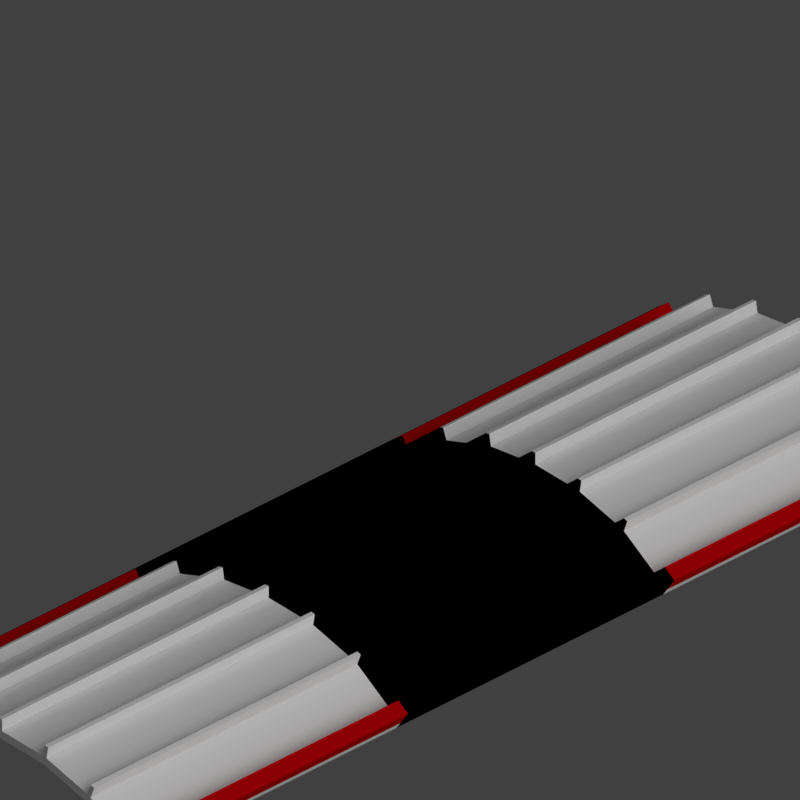 # Source: spcroof1_V002.blend  (saved by Blender 2.79.0; exported with 4.5.12 LTS)
import bpy
from mathutils import Matrix  # noqa: F401  (used for matrix-valued properties, if any)

bpy.ops.wm.read_factory_settings(use_empty=True)
scene = bpy.context.scene
scene.name = 'Scene'

# ---- collections
col_collection_1 = bpy.data.collections.new('Collection 1'); scene.collection.children.link(col_collection_1)
col_collection_11 = bpy.data.collections.new('Collection 11'); scene.collection.children.link(col_collection_11)

# ---- materials (node trees are filled in below, after node groups)
mat_space_steel_red = bpy.data.materials.new('Space steel red')
mat_space_steel_red.alpha_threshold = 0.0
mat_space_steel_red.use_transparent_shadow = False
mat_space_steel_red.diffuse_color = (0.5308, 0.0, 0.002247, 1.0)
mat_space_steel_red.roughness = 0.5
mat_space_steel_red.specular_intensity = 0.2384
mat_space_steel_darker = bpy.data.materials.new('Space steel darker')
mat_space_steel_darker.alpha_threshold = 0.0
mat_space_steel_darker.use_transparent_shadow = False
mat_space_steel_darker.roughness = 0.5
mat_space_steel_darker.specular_intensity = 1.0
mat_space_steel = bpy.data.materials.new('Space steel')
mat_space_steel.alpha_threshold = 0.0
mat_space_steel.use_transparent_shadow = False
mat_space_steel.roughness = 0.5
mat_space_steel.specular_intensity = 1.0
mat_guide = bpy.data.materials.new('guide')
mat_guide.alpha_threshold = 0.0
mat_guide.use_transparent_shadow = False
mat_guide.diffuse_color = (1.0, 0.0, 0.004819, 1.0)
mat_guide.roughness = 0.5

# ---- material node trees

# ---- world
world_world = bpy.data.worlds.new('World'); scene.world = world_world
world_world.color = (0.05088, 0.05088, 0.05088)
world_world.use_sun_shadow = False
world_world.sun_shadow_jitter_overblur = 0.0
world_world.cycles.sampling_method = 'MANUAL'
world_world.light_settings.distance = 0.0

# ---- cameras
cam_camera = bpy.data.cameras.new('Camera')
cam_camera.type = 'ORTHO'
cam_camera.sensor_fit = 'HORIZONTAL'
cam_camera.clip_start = 220.0
cam_camera.clip_end = 340.0
cam_camera.lens = 35.0
cam_camera.sensor_width = 1.0
cam_camera.sensor_height = 18.0
cam_camera.ortho_scale = 8.486
cam_camera.shift_x = -0.000345
cam_camera.shift_y = 0.25
cam_camera.dof.focus_distance = 0.0
cam_camera.dof.aperture_fstop = 128.0
cam_camera.dof.aperture_blades = 6

# ---- lights
light_lightdome = bpy.data.lights.new('LightDome', 'SUN')
light_lightdome.transmission_factor = 0.0
light_lightdome.angle = 0.1993
light_lightdome.energy = 0.1
light_lightdome.shadow_buffer_clip_start = 0.5
light_lightdome.shadow_soft_size = 0.1
light_lightdome.shadow_cascade_max_distance = 1000.0
light_fillerlight = bpy.data.lights.new('FillerLight', 'SUN')
light_fillerlight.transmission_factor = 0.0
light_fillerlight.angle = 0.9273
light_fillerlight.energy = 0.5
light_fillerlight.shadow_buffer_clip_start = 0.5
light_fillerlight.shadow_soft_size = 0.5
light_fillerlight.shadow_cascade_max_distance = 1000.0
light_mainlight = bpy.data.lights.new('MainLight', 'SUN')
light_mainlight.transmission_factor = 0.0
light_mainlight.angle = 0.9273
light_mainlight.energy = 1.3
light_mainlight.shadow_buffer_clip_start = 0.5
light_mainlight.shadow_soft_size = 0.5
light_mainlight.shadow_cascade_max_distance = 1000.0

# ---- meshes
me_cube_003 = bpy.data.meshes.new('Cube.003')
me_cube_003.from_pydata([(-0.1802, -2.0, 6.519e-09), (-0.1802, -2.0, 0.07), (-0.1802, 2.0, 6.519e-09), (-0.1802, 2.0, 0.07), (-9.313e-09, -2.0, 7.451e-09), (-9.313e-09, -2.0, 0.07), (-9.313e-09, 2.0, 7.451e-09), (-9.313e-09, 2.0, 0.07)], [], [(0, 1, 3, 2), (2, 3, 7, 6), (6, 7, 5, 4), (4, 5, 1, 0), (2, 6, 4, 0), (7, 3, 1, 5)])
_uv = me_cube_003.uv_layers.new(name='UVMap')
_uv.uv.foreach_set('vector', [0.5, 0.5, 0.5, 0.535, 2.5, 0.535, 2.5, 0.5, 0.2967, 0.5, 0.2967, 0.535, 0.5, 0.535, 0.5, 0.5, 0.5, 0.5, 0.5, 0.535, -1.5, 0.535, -1.5, 0.5, 0.5, 0.5, 0.5, 0.535, 0.2967, 0.535, 0.2967, 0.5, 0.2967, 0.5, 0.5, 0.5, 0.5, -1.5, 0.2967, -1.5, 0.5, 0.5, 0.2967, 0.5, 0.2967, -1.5, 0.5, -1.5])
me_cube_003.materials.append(mat_space_steel_red)
me_cube_003.use_remesh_preserve_volume = False
me_cube_003.use_remesh_preserve_attributes = False
me_cube_003.use_mirror_vertex_groups = False
me_cube_003.update()
me_cube_002 = bpy.data.meshes.new('Cube.002')
me_cube_002.from_pydata([(-0.027, -2.0, 7.451e-09), (-0.027, -2.0, 0.1415), (-0.027, 2.0, 7.451e-09), (-0.027, 2.0, 0.1415), (0.027, -2.0, 7.451e-09), (0.027, -2.0, 0.1415), (0.027, 2.0, 7.451e-09), (0.027, 2.0, 0.1415)], [], [(0, 1, 3, 2), (2, 3, 7, 6), (6, 7, 5, 4), (4, 5, 1, 0), (2, 6, 4, 0), (7, 3, 1, 5)])
_uv = me_cube_002.uv_layers.new(name='UVMap')
_uv.uv.foreach_set('vector', [0.5, 0.7365, 0.5, 0.7715, 2.5, 0.7715, 2.5, 0.7365, 0.1617, 0.7365, 0.1617, 0.7715, 0.1717, 0.7715, 0.1717, 0.7365, 0.5, 0.7365, 0.5, 0.7715, -1.5, 0.7715, -1.5, 0.7365, 0.1717, 0.7365, 0.1717, 0.7715, 0.1617, 0.7715, 0.1617, 0.7365, 0.1617, 0.5, 0.1717, 0.5, 0.1717, -1.5, 0.1617, -1.5, 0.1717, 0.5, 0.1617, 0.5, 0.1617, -1.5, 0.1717, -1.5])
me_cube_002.materials.append(mat_space_steel_darker)
me_cube_002.use_remesh_preserve_volume = False
me_cube_002.use_remesh_preserve_attributes = False
me_cube_002.use_mirror_vertex_groups = False
me_cube_002.update()
me_plane = bpy.data.meshes.new('Plane')
me_plane.from_pydata([(-1.0, -1.0, 0.0), (1.0, -1.0, 0.0), (-1.0, 1.0, 0.0), (1.0, 1.0, 0.0), (-0.6667, -1.0, 0.2365), (-0.3333, -1.0, 0.3384), (2.98e-08, -1.0, 0.3656), (0.3333, -1.0, 0.3384), (0.6667, -1.0, 0.2365), (0.6667, 1.0, 0.2365), (0.3333, 1.0, 0.3384), (-2.98e-08, 1.0, 0.3656), (-0.3333, 1.0, 0.3384), (-0.6667, 1.0, 0.2365), (-1.0, 0.0, 0.0), (1.0, 0.0, 0.0), (-0.6667, 0.0, 0.2365), (-0.3333, 0.0, 0.3384), (0.0, 0.0, 0.3656), (0.3333, 0.0, 0.3384), (0.6667, 0.0, 0.2365)], [], [(20, 15, 3, 9), (14, 16, 13, 2), (16, 17, 12, 13), (17, 18, 11, 12), (18, 19, 10, 11), (19, 20, 9, 10), (7, 8, 20, 19), (6, 7, 19, 18), (5, 6, 18, 17), (4, 5, 17, 16), (0, 4, 16, 14), (8, 1, 15, 20)])
_uv = me_plane.uv_layers.new(name='UVMap')
_uv.uv.foreach_set('vector', [0.2412, 0.8131, 0.284, 0.8131, 0.284, 0.9415, 0.2412, 0.9415, 0.02723, 0.8131, 0.07002, 0.8131, 0.07002, 0.9415, 0.02723, 0.9415, 0.07002, 0.8131, 0.1128, 0.8131, 0.1128, 0.9415, 0.07002, 0.9415, 0.1128, 0.8131, 0.1556, 0.8131, 0.1556, 0.9415, 0.1128, 0.9415, 0.1556, 0.8131, 0.1984, 0.8131, 0.1984, 0.9415, 0.1556, 0.9415, 0.1984, 0.8131, 0.2412, 0.8131, 0.2412, 0.9415, 0.1984, 0.9415, 0.461, 0.8943, 0.4182, 0.8943, 0.4182, 0.766, 0.461, 0.766, 0.5038, 0.8943, 0.461, 0.8943, 0.461, 0.766, 0.5038, 0.766, 0.5466, 0.8943, 0.5038, 0.8943, 0.5038, 0.766, 0.5466, 0.766, 0.5894, 0.8943, 0.5466, 0.8943, 0.5466, 0.766, 0.5894, 0.766, 0.6322, 0.8943, 0.5894, 0.8943, 0.5894, 0.766, 0.6322, 0.766, 0.4182, 0.8943, 0.3754, 0.8943, 0.3754, 0.766, 0.4182, 0.766])
me_plane.materials.append(mat_space_steel)
me_plane.use_remesh_preserve_volume = False
me_plane.use_remesh_preserve_attributes = False
me_plane.use_mirror_vertex_groups = False
me_plane.update()
me_plane_001 = bpy.data.meshes.new('Plane.001')
me_plane_001.from_pydata([(-2.0, -2.0, 0.0), (2.0, -2.0, 0.0), (-2.0, 2.0, 0.0), (2.0, 2.0, 0.0), (-1.864, 1.864, 0.0), (-1.864, -1.864, 0.0), (1.864, -1.864, 0.0), (1.864, 1.864, 0.0)], [], [(5, 4, 2, 0), (6, 5, 0, 1), (7, 6, 1, 3), (4, 7, 3, 2)])
me_plane_001.materials.append(mat_guide)
me_plane_001.use_remesh_preserve_volume = False
me_plane_001.use_remesh_preserve_attributes = False
me_plane_001.use_mirror_vertex_groups = False
me_plane_001.update()
me_cube_001 = bpy.data.meshes.new('Cube.001')
me_cube_001.from_pydata([(-2.0, -2.0, 0.0), (-2.0, -2.0, 1.633), (-2.0, 2.0, 0.0), (-2.0, 2.0, 1.633), (2.0, -2.0, 0.0), (2.0, -2.0, 1.633), (2.0, 2.0, 0.0), (2.0, 2.0, 1.633)], [], [(0, 1, 3, 2), (2, 3, 7, 6), (6, 7, 5, 4), (4, 5, 1, 0), (2, 6, 4, 0), (7, 3, 1, 5)])
me_cube_001.use_remesh_preserve_volume = False
me_cube_001.use_remesh_preserve_attributes = False
me_cube_001.use_mirror_vertex_groups = False
me_cube_001.update()
me_cube_005 = bpy.data.meshes.new('Cube.005')
me_cube_005.from_pydata([(-0.1802, -2.0, 6.519e-09), (-0.1802, -2.0, 0.07), (-0.1802, 2.0, 6.519e-09), (-0.1802, 2.0, 0.07), (-9.313e-09, -2.0, 7.451e-09), (-9.313e-09, -2.0, 0.07), (-9.313e-09, 2.0, 7.451e-09), (-9.313e-09, 2.0, 0.07)], [], [(0, 1, 3, 2), (2, 3, 7, 6), (6, 7, 5, 4), (4, 5, 1, 0), (2, 6, 4, 0), (7, 3, 1, 5)])
_uv = me_cube_005.uv_layers.new(name='UVMap')
_uv.uv.foreach_set('vector', [0.5, 0.5, 0.5, 0.535, 2.5, 0.535, 2.5, 0.5, 0.2967, 0.5, 0.2967, 0.535, 0.5, 0.535, 0.5, 0.5, 0.5, 0.5, 0.5, 0.535, -1.5, 0.535, -1.5, 0.5, 0.5, 0.5, 0.5, 0.535, 0.2967, 0.535, 0.2967, 0.5, 0.2967, 0.5, 0.5, 0.5, 0.5, -1.5, 0.2967, -1.5, 0.5, 0.5, 0.2967, 0.5, 0.2967, -1.5, 0.5, -1.5])
me_cube_005.materials.append(mat_space_steel_red)
me_cube_005.use_remesh_preserve_volume = False
me_cube_005.use_remesh_preserve_attributes = False
me_cube_005.use_mirror_vertex_groups = False
me_cube_005.update()
me_cube_006 = bpy.data.meshes.new('Cube.006')
me_cube_006.from_pydata([(-0.027, -2.0, 7.451e-09), (-0.027, -2.0, 0.1415), (-0.027, 2.0, 7.451e-09), (-0.027, 2.0, 0.1415), (0.027, -2.0, 7.451e-09), (0.027, -2.0, 0.1415), (0.027, 2.0, 7.451e-09), (0.027, 2.0, 0.1415)], [], [(0, 1, 3, 2), (2, 3, 7, 6), (6, 7, 5, 4), (4, 5, 1, 0), (2, 6, 4, 0), (7, 3, 1, 5)])
_uv = me_cube_006.uv_layers.new(name='UVMap')
_uv.uv.foreach_set('vector', [0.5, 0.7365, 0.5, 0.7715, 2.5, 0.7715, 2.5, 0.7365, 0.1617, 0.7365, 0.1617, 0.7715, 0.1717, 0.7715, 0.1717, 0.7365, 0.5, 0.7365, 0.5, 0.7715, -1.5, 0.7715, -1.5, 0.7365, 0.1717, 0.7365, 0.1717, 0.7715, 0.1617, 0.7715, 0.1617, 0.7365, 0.1617, 0.5, 0.1717, 0.5, 0.1717, -1.5, 0.1617, -1.5, 0.1717, 0.5, 0.1617, 0.5, 0.1617, -1.5, 0.1717, -1.5])
me_cube_006.materials.append(mat_space_steel_darker)
me_cube_006.use_remesh_preserve_volume = False
me_cube_006.use_remesh_preserve_attributes = False
me_cube_006.use_mirror_vertex_groups = False
me_cube_006.update()
me_plane_002 = bpy.data.meshes.new('Plane.002')
me_plane_002.from_pydata([(-1.0, -1.0, 0.0), (1.0, -1.0, 0.0), (-1.0, 1.0, 0.0), (1.0, 1.0, 0.0), (-0.6667, -1.0, 0.2365), (-0.3333, -1.0, 0.3384), (2.98e-08, -1.0, 0.3656), (0.3333, -1.0, 0.3384), (0.6667, -1.0, 0.2365), (0.6667, 1.0, 0.2365), (0.3333, 1.0, 0.3384), (-2.98e-08, 1.0, 0.3656), (-0.3333, 1.0, 0.3384), (-0.6667, 1.0, 0.2365), (-1.0, 0.0, 0.0), (1.0, 0.0, 0.0), (-0.6667, 0.0, 0.2365), (-0.3333, 0.0, 0.3384), (0.0, 0.0, 0.3656), (0.3333, 0.0, 0.3384), (0.6667, 0.0, 0.2365)], [], [(20, 15, 3, 9), (14, 16, 13, 2), (16, 17, 12, 13), (17, 18, 11, 12), (18, 19, 10, 11), (19, 20, 9, 10), (7, 8, 20, 19), (6, 7, 19, 18), (5, 6, 18, 17), (4, 5, 17, 16), (0, 4, 16, 14), (8, 1, 15, 20)])
_uv = me_plane_002.uv_layers.new(name='UVMap')
_uv.uv.foreach_set('vector', [0.2412, 0.8131, 0.284, 0.8131, 0.284, 0.9415, 0.2412, 0.9415, 0.02723, 0.8131, 0.07002, 0.8131, 0.07002, 0.9415, 0.02723, 0.9415, 0.07002, 0.8131, 0.1128, 0.8131, 0.1128, 0.9415, 0.07002, 0.9415, 0.1128, 0.8131, 0.1556, 0.8131, 0.1556, 0.9415, 0.1128, 0.9415, 0.1556, 0.8131, 0.1984, 0.8131, 0.1984, 0.9415, 0.1556, 0.9415, 0.1984, 0.8131, 0.2412, 0.8131, 0.2412, 0.9415, 0.1984, 0.9415, 0.461, 0.8943, 0.4182, 0.8943, 0.4182, 0.766, 0.461, 0.766, 0.5038, 0.8943, 0.461, 0.8943, 0.461, 0.766, 0.5038, 0.766, 0.5466, 0.8943, 0.5038, 0.8943, 0.5038, 0.766, 0.5466, 0.766, 0.5894, 0.8943, 0.5466, 0.8943, 0.5466, 0.766, 0.5894, 0.766, 0.6322, 0.8943, 0.5894, 0.8943, 0.5894, 0.766, 0.6322, 0.766, 0.4182, 0.8943, 0.3754, 0.8943, 0.3754, 0.766, 0.4182, 0.766])
me_plane_002.materials.append(mat_space_steel)
me_plane_002.use_remesh_preserve_volume = False
me_plane_002.use_remesh_preserve_attributes = False
me_plane_002.use_mirror_vertex_groups = False
me_plane_002.update()

# ---- objects
ob_rig = bpy.data.objects.new('Rig', None)
ob_verticaljoint = bpy.data.objects.new('VerticalJoint', None)
ob_lightdome = bpy.data.objects.new('LightDome', light_lightdome)
ob_fillerlight = bpy.data.objects.new('FillerLight', light_fillerlight)
ob_mainlight = bpy.data.objects.new('Mainlight', light_mainlight)
ob_camera = bpy.data.objects.new('Camera', cam_camera)
ob_cube_000 = bpy.data.objects.new('Cube.000', me_cube_003)
ob_cube_008 = bpy.data.objects.new('Cube.008', me_cube_003)
ob_cube_006 = bpy.data.objects.new('Cube.006', me_cube_002)
ob_cube_005 = bpy.data.objects.new('Cube.005', me_cube_002)
ob_cube_004 = bpy.data.objects.new('Cube.004', me_cube_002)
ob_cube_003 = bpy.data.objects.new('Cube.003', me_cube_002)
ob_cube_002 = bpy.data.objects.new('Cube.002', me_cube_002)
ob_plane = bpy.data.objects.new('Plane', me_plane)
ob_plane_001 = bpy.data.objects.new('Plane.001', me_plane_001)
ob_cube_001 = bpy.data.objects.new('Cube.001', me_cube_001)
ob_cube_021 = bpy.data.objects.new('Cube.021', me_cube_005)
ob_cube_020 = bpy.data.objects.new('Cube.020', me_cube_005)
ob_cube_019 = bpy.data.objects.new('Cube.019', me_cube_006)
ob_cube_018 = bpy.data.objects.new('Cube.018', me_cube_006)
ob_cube_017 = bpy.data.objects.new('Cube.017', me_cube_006)
ob_cube_016 = bpy.data.objects.new('Cube.016', me_cube_006)
ob_cube_015 = bpy.data.objects.new('Cube.015', me_cube_006)
ob_plane_003 = bpy.data.objects.new('Plane.003', me_plane_002)
ob_plane_002 = bpy.data.objects.new('Plane.002', me_plane_002)
ob_cube_014 = bpy.data.objects.new('Cube.014', me_cube_006)
ob_cube_013 = bpy.data.objects.new('Cube.013', me_cube_006)
ob_cube_012 = bpy.data.objects.new('Cube.012', me_cube_006)
ob_cube_011 = bpy.data.objects.new('Cube.011', me_cube_006)
ob_cube_010 = bpy.data.objects.new('Cube.010', me_cube_006)
ob_cube_009 = bpy.data.objects.new('Cube.009', me_cube_005)
ob_cube_007 = bpy.data.objects.new('Cube.007', me_cube_005)

# ---- transforms, parenting, visibility, modifiers, constraints
ob_rig.location = (0.0, 0.0, 0.0)
ob_rig.rotation_mode = 'YXZ'
ob_rig.rotation_euler = (0.0, 0.0, -0.7854)
ob_rig.empty_image_offset = (0.0, 0.0)
ob_rig.hide_viewport = True
ob_rig.hide_select = True
ob_rig.lineart.crease_threshold = 0.0
ob_verticaljoint.parent = ob_rig
ob_verticaljoint.location = (0.0, 0.0, 0.0)
ob_verticaljoint.empty_image_offset = (0.0, 0.0)
ob_verticaljoint.hide_viewport = True
ob_verticaljoint.hide_select = True
ob_verticaljoint.lineart.crease_threshold = 0.0
ob_lightdome.parent = ob_verticaljoint
ob_lightdome.location = (0.0, 0.0, 0.0)
ob_lightdome.hide_select = True
ob_lightdome.lineart.crease_threshold = 0.0
ob_fillerlight.parent = ob_verticaljoint
ob_fillerlight.location = (0.0, 0.0, 0.0)
ob_fillerlight.rotation_euler = (0.0, -1.265, 2.007)
ob_fillerlight.hide_select = True
ob_fillerlight.lineart.crease_threshold = 0.0
ob_mainlight.parent = ob_verticaljoint
ob_mainlight.location = (0.0, 0.0, 0.0)
ob_mainlight.rotation_euler = (1.178, 0.0, 1.571)
ob_mainlight.hide_select = True
ob_mainlight.lineart.crease_threshold = 0.0
ob_camera.parent = ob_verticaljoint
ob_camera.location = (0.0, -241.9, 139.7)
ob_camera.rotation_euler = (1.047, 0.0, 0.0)
ob_camera.hide_select = True
ob_camera.lineart.crease_threshold = 0.0
ob_cube_000.location = (2.384e-07, -2.0, 0.1)
ob_cube_000.rotation_euler = (0.0, 0.6194, 4.712)
ob_cube_000.scale = (1.0, 1.0, 2.856)
ob_cube_000.lineart.crease_threshold = 0.0
ob_cube_008.location = (0.0, 2.0, 0.1)
ob_cube_008.rotation_euler = (3.065e-08, 0.6194, 1.571)
ob_cube_008.scale = (1.0, 1.0, 2.856)
ob_cube_008.lineart.crease_threshold = 0.0
ob_cube_006.location = (0.0, -1.333, 0.573)
ob_cube_006.rotation_euler = (2.079e-08, -0.3491, 1.571)
ob_cube_006.lineart.crease_threshold = 0.0
ob_cube_005.location = (0.0, -0.6667, 0.7769)
ob_cube_005.rotation_euler = (2.073e-09, -0.1745, 1.571)
ob_cube_005.lineart.crease_threshold = 0.0
ob_cube_004.location = (0.0, 0.6667, 0.7769)
ob_cube_004.rotation_euler = (2.073e-09, 0.1745, 1.571)
ob_cube_004.lineart.crease_threshold = 0.0
ob_cube_003.location = (0.0, 0.0, 0.8312)
ob_cube_003.rotation_euler = (0.0, -0.0, 1.571)
ob_cube_003.lineart.crease_threshold = 0.0
ob_cube_002.location = (0.0, 1.333, 0.573)
ob_cube_002.rotation_euler = (2.079e-08, 0.3491, 1.571)
ob_cube_002.lineart.crease_threshold = 0.0
ob_plane.location = (0.0, 0.0, 0.1)
ob_plane.rotation_euler = (0.0, -0.0, 1.571)
ob_plane.scale = (2.0, 2.0, 2.0)
ob_plane.lineart.crease_threshold = 0.0
_m = ob_plane.modifiers.new('Solidify', 'SOLIDIFY')
_m.thickness = 0.05
_m.nonmanifold_thickness_mode = 'FIXED'
_m.nonmanifold_merge_threshold = 0.0003
ob_plane_001.location = (0.0, 0.0, 0.0)
ob_plane_001.hide_viewport = True
ob_plane_001.hide_render = True
ob_plane_001.lineart.crease_threshold = 0.0
ob_cube_001.location = (0.0, 0.0, 0.0)
ob_cube_001.scale = (1.0, 1.0, 0.5)
ob_cube_001.hide_render = True
ob_cube_001.display_type = 'WIRE'
ob_cube_001.lineart.crease_threshold = 0.0
_m = ob_cube_001.modifiers.new('Array', 'ARRAY')
_m.count = 5
_m.constant_offset_displace = (0.0, 0.0, 0.0)
_m.relative_offset_displace = (0.0, 0.0, 1.0)
ob_cube_021.location = (-4.0, -2.0, 0.1)
ob_cube_021.rotation_euler = (0.0, 0.6194, 4.712)
ob_cube_021.scale = (1.0, 1.0, 2.856)
ob_cube_021.lineart.crease_threshold = 0.0
ob_cube_020.location = (-4.0, 2.0, 0.1)
ob_cube_020.rotation_euler = (3.065e-08, 0.6194, 1.571)
ob_cube_020.scale = (1.0, 1.0, 2.856)
ob_cube_020.lineart.crease_threshold = 0.0
ob_cube_019.location = (-4.0, -1.333, 0.573)
ob_cube_019.rotation_euler = (2.079e-08, -0.3491, 1.571)
ob_cube_019.lineart.crease_threshold = 0.0
ob_cube_018.location = (-4.0, -0.6667, 0.7769)
ob_cube_018.rotation_euler = (2.073e-09, -0.1745, 1.571)
ob_cube_018.lineart.crease_threshold = 0.0
ob_cube_017.location = (-4.0, 0.6667, 0.7769)
ob_cube_017.rotation_euler = (2.073e-09, 0.1745, 1.571)
ob_cube_017.lineart.crease_threshold = 0.0
ob_cube_016.location = (-4.0, 0.0, 0.8312)
ob_cube_016.rotation_euler = (0.0, -0.0, 1.571)
ob_cube_016.lineart.crease_threshold = 0.0
ob_cube_015.location = (-4.0, 1.333, 0.573)
ob_cube_015.rotation_euler = (2.079e-08, 0.3491, 1.571)
ob_cube_015.lineart.crease_threshold = 0.0
ob_plane_003.location = (-4.0, 0.0, 0.1)
ob_plane_003.rotation_euler = (0.0, -0.0, 1.571)
ob_plane_003.scale = (2.0, 2.0, 2.0)
ob_plane_003.lineart.crease_threshold = 0.0
_m = ob_plane_003.modifiers.new('Solidify', 'SOLIDIFY')
_m.thickness = 0.05
_m.nonmanifold_thickness_mode = 'FIXED'
_m.nonmanifold_merge_threshold = 0.0003
ob_plane_002.location = (4.0, 0.0, 0.1)
ob_plane_002.rotation_euler = (0.0, -0.0, 1.571)
ob_plane_002.scale = (2.0, 2.0, 2.0)
ob_plane_002.lineart.crease_threshold = 0.0
_m = ob_plane_002.modifiers.new('Solidify', 'SOLIDIFY')
_m.thickness = 0.05
_m.nonmanifold_thickness_mode = 'FIXED'
_m.nonmanifold_merge_threshold = 0.0003
ob_cube_014.location = (4.0, 1.333, 0.573)
ob_cube_014.rotation_euler = (2.079e-08, 0.3491, 1.571)
ob_cube_014.lineart.crease_threshold = 0.0
ob_cube_013.location = (4.0, 0.0, 0.8312)
ob_cube_013.rotation_euler = (0.0, -0.0, 1.571)
ob_cube_013.lineart.crease_threshold = 0.0
ob_cube_012.location = (4.0, 0.6667, 0.7769)
ob_cube_012.rotation_euler = (2.073e-09, 0.1745, 1.571)
ob_cube_012.lineart.crease_threshold = 0.0
ob_cube_011.location = (4.0, -0.6667, 0.7769)
ob_cube_011.rotation_euler = (2.073e-09, -0.1745, 1.571)
ob_cube_011.lineart.crease_threshold = 0.0
ob_cube_010.location = (4.0, -1.333, 0.573)
ob_cube_010.rotation_euler = (2.079e-08, -0.3491, 1.571)
ob_cube_010.lineart.crease_threshold = 0.0
ob_cube_009.location = (4.0, 2.0, 0.1)
ob_cube_009.rotation_euler = (3.065e-08, 0.6194, 1.571)
ob_cube_009.scale = (1.0, 1.0, 2.856)
ob_cube_009.lineart.crease_threshold = 0.0
ob_cube_007.location = (4.0, -2.0, 0.1)
ob_cube_007.rotation_euler = (0.0, 0.6194, 4.712)
ob_cube_007.scale = (1.0, 1.0, 2.856)
ob_cube_007.lineart.crease_threshold = 0.0

# ---- collection membership
col_collection_1.objects.link(ob_rig)
col_collection_1.objects.link(ob_verticaljoint)
col_collection_1.objects.link(ob_lightdome)
col_collection_1.objects.link(ob_fillerlight)
col_collection_1.objects.link(ob_mainlight)
col_collection_1.objects.link(ob_camera)
col_collection_1.objects.link(ob_cube_000)
col_collection_1.objects.link(ob_cube_008)
col_collection_1.objects.link(ob_cube_006)
col_collection_1.objects.link(ob_cube_005)
col_collection_1.objects.link(ob_cube_004)
col_collection_1.objects.link(ob_cube_003)
col_collection_1.objects.link(ob_cube_002)
col_collection_1.objects.link(ob_plane)
col_collection_1.objects.link(ob_plane_001)
col_collection_1.objects.link(ob_cube_001)
col_collection_11.objects.link(ob_cube_021)
col_collection_11.objects.link(ob_cube_020)
col_collection_11.objects.link(ob_cube_019)
col_collection_11.objects.link(ob_cube_018)
col_collection_11.objects.link(ob_cube_017)
col_collection_11.objects.link(ob_cube_016)
col_collection_11.objects.link(ob_cube_015)
col_collection_11.objects.link(ob_plane_003)
col_collection_11.objects.link(ob_plane_002)
col_collection_11.objects.link(ob_cube_014)
col_collection_11.objects.link(ob_cube_013)
col_collection_11.objects.link(ob_cube_012)
col_collection_11.objects.link(ob_cube_011)
col_collection_11.objects.link(ob_cube_010)
col_collection_11.objects.link(ob_cube_009)
col_collection_11.objects.link(ob_cube_007)
def _layer_coll(name, lc=None):
    lc = lc or bpy.context.view_layer.layer_collection
    for c in lc.children:
        if c.name == name: return c
        r = _layer_coll(name, c)
        if r: return r
_layer_coll('Collection 1').holdout = True

# ---- scene / render settings (as saved in the file)
scene.camera = ob_camera
scene.frame_start = 1; scene.frame_end = 250; scene.frame_set(0)
scene.render.engine = 'BLENDER_EEVEE_NEXT'
scene.render.image_settings.compression = 0
scene.render.resolution_x = 96
scene.render.resolution_y = 96
scene.render.dither_intensity = 0.0
scene.render.film_transparent = True
scene.cycles.use_denoising = False
scene.cycles.samples = 128
scene.cycles.sampling_pattern = 'TABULATED_SOBOL'
scene.cycles.use_adaptive_sampling = False
scene.cycles.use_light_tree = False
scene.cycles.blur_glossy = 0.0
scene.cycles.sample_clamp_indirect = 0.0
scene.view_settings.view_transform = 'Standard'
bpy.context.view_layer.update()
